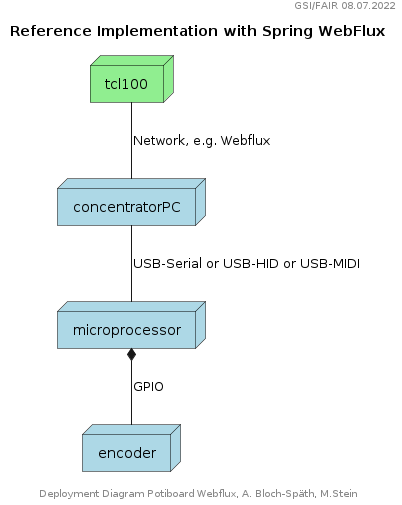

The diagram above was rendered by PlantUML. Its source (embedded in the PNG):
@startuml

header GSI/FAIR 08.07.2022
footer Deployment Diagram Potiboard Webflux, A. Bloch-Späth, M.Stein
title Reference Implementation with Spring WebFlux

' legend top right
'   ARM-based MC Teensy 4.1 (Arduino) or STM32
' endlegend

node tcl100 #lightgreen;line:black;text:black
node concentratorPC #lightblue;line:black;text:black
node microprocessor #lightblue;line:black;text:black
node encoder #lightblue;line:black;text:black

microprocessor *-- encoder : GPIO
concentratorPC -- microprocessor : USB-Serial or USB-HID or USB-MIDI
tcl100 -- concentratorPC : Network, e.g. Webflux

@enduml